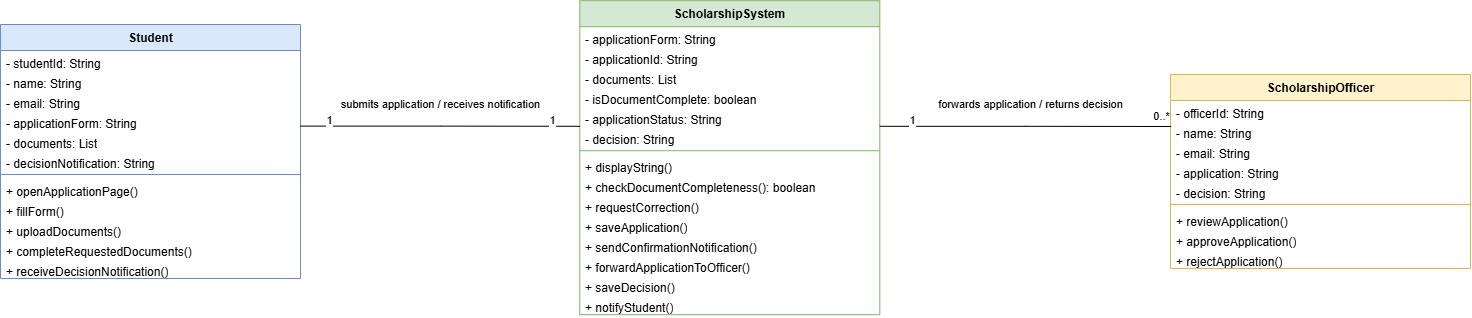

The diagram above was exported from draw.io. Its source (the exported page's mxGraphModel, read from the mxfile embedded in the PNG):
<mxGraphModel dx="717" dy="431" grid="1" gridSize="10" guides="1" tooltips="1" connect="1" arrows="1" fold="1" page="1" pageScale="1" pageWidth="827" pageHeight="1169" math="0" shadow="0">
  <root>
    <mxCell id="0" />
    <mxCell id="1" parent="0" />
    <mxCell id="lX9cyVl6udzaUbvCwZbi-88" parent="1" style="swimlane;fontStyle=1;align=center;verticalAlign=top;childLayout=stackLayout;horizontal=1;startSize=26;horizontalStack=0;resizeParent=1;resizeParentMax=0;resizeLast=0;collapsible=0;marginBottom=0;html=1;fillColor=#dae8fc;strokeColor=#6c8ebf;" value="Student" vertex="1">
      <mxGeometry height="254" width="300" x="210.00411764705876" y="479.9960784313726" as="geometry" />
    </mxCell>
    <mxCell id="lX9cyVl6udzaUbvCwZbi-89" parent="lX9cyVl6udzaUbvCwZbi-88" style="text;strokeColor=none;fillColor=none;align=left;verticalAlign=top;spacingLeft=4;spacingRight=4;overflow=hidden;rotatable=0;points=[[0,0.5],[1,0.5]];portConstraint=eastwest;whiteSpace=wrap;html=1;" value="- studentId: String" vertex="1">
      <mxGeometry height="20" width="300" y="26" as="geometry" />
    </mxCell>
    <mxCell id="lX9cyVl6udzaUbvCwZbi-90" parent="lX9cyVl6udzaUbvCwZbi-88" style="text;strokeColor=none;fillColor=none;align=left;verticalAlign=top;spacingLeft=4;spacingRight=4;overflow=hidden;rotatable=0;points=[[0,0.5],[1,0.5]];portConstraint=eastwest;whiteSpace=wrap;html=1;" value="- name: String" vertex="1">
      <mxGeometry height="20" width="300" y="46" as="geometry" />
    </mxCell>
    <mxCell id="lX9cyVl6udzaUbvCwZbi-91" parent="lX9cyVl6udzaUbvCwZbi-88" style="text;strokeColor=none;fillColor=none;align=left;verticalAlign=top;spacingLeft=4;spacingRight=4;overflow=hidden;rotatable=0;points=[[0,0.5],[1,0.5]];portConstraint=eastwest;whiteSpace=wrap;html=1;" value="- email: String" vertex="1">
      <mxGeometry height="20" width="300" y="66" as="geometry" />
    </mxCell>
    <mxCell id="lX9cyVl6udzaUbvCwZbi-92" parent="lX9cyVl6udzaUbvCwZbi-88" style="text;strokeColor=none;fillColor=none;align=left;verticalAlign=top;spacingLeft=4;spacingRight=4;overflow=hidden;rotatable=0;points=[[0,0.5],[1,0.5]];portConstraint=eastwest;whiteSpace=wrap;html=1;" value="- applicationForm: String" vertex="1">
      <mxGeometry height="20" width="300" y="86" as="geometry" />
    </mxCell>
    <mxCell id="lX9cyVl6udzaUbvCwZbi-93" parent="lX9cyVl6udzaUbvCwZbi-88" style="text;strokeColor=none;fillColor=none;align=left;verticalAlign=top;spacingLeft=4;spacingRight=4;overflow=hidden;rotatable=0;points=[[0,0.5],[1,0.5]];portConstraint=eastwest;whiteSpace=wrap;html=1;" value="- documents: List&lt;String&gt;" vertex="1">
      <mxGeometry height="20" width="300" y="106" as="geometry" />
    </mxCell>
    <mxCell id="lX9cyVl6udzaUbvCwZbi-94" parent="lX9cyVl6udzaUbvCwZbi-88" style="text;strokeColor=none;fillColor=none;align=left;verticalAlign=top;spacingLeft=4;spacingRight=4;overflow=hidden;rotatable=0;points=[[0,0.5],[1,0.5]];portConstraint=eastwest;whiteSpace=wrap;html=1;" value="- decisionNotification: String" vertex="1">
      <mxGeometry height="20" width="300" y="126" as="geometry" />
    </mxCell>
    <mxCell id="lX9cyVl6udzaUbvCwZbi-95" parent="lX9cyVl6udzaUbvCwZbi-88" style="line;strokeWidth=1;fillColor=none;align=left;verticalAlign=middle;spacingTop=-1;spacingLeft=3;spacingRight=3;rotatable=0;labelPosition=right;points=[];portConstraint=eastwest;strokeColor=inherit;" value="" vertex="1">
      <mxGeometry height="8" width="300" y="146" as="geometry" />
    </mxCell>
    <mxCell id="lX9cyVl6udzaUbvCwZbi-96" parent="lX9cyVl6udzaUbvCwZbi-88" style="text;strokeColor=none;fillColor=none;align=left;verticalAlign=top;spacingLeft=4;spacingRight=4;overflow=hidden;rotatable=0;points=[[0,0.5],[1,0.5]];portConstraint=eastwest;whiteSpace=wrap;html=1;" value="+ openApplicationPage()" vertex="1">
      <mxGeometry height="20" width="300" y="154" as="geometry" />
    </mxCell>
    <mxCell id="lX9cyVl6udzaUbvCwZbi-97" parent="lX9cyVl6udzaUbvCwZbi-88" style="text;strokeColor=none;fillColor=none;align=left;verticalAlign=top;spacingLeft=4;spacingRight=4;overflow=hidden;rotatable=0;points=[[0,0.5],[1,0.5]];portConstraint=eastwest;whiteSpace=wrap;html=1;" value="+ fillForm()" vertex="1">
      <mxGeometry height="20" width="300" y="174" as="geometry" />
    </mxCell>
    <mxCell id="lX9cyVl6udzaUbvCwZbi-98" parent="lX9cyVl6udzaUbvCwZbi-88" style="text;strokeColor=none;fillColor=none;align=left;verticalAlign=top;spacingLeft=4;spacingRight=4;overflow=hidden;rotatable=0;points=[[0,0.5],[1,0.5]];portConstraint=eastwest;whiteSpace=wrap;html=1;" value="+ uploadDocuments()" vertex="1">
      <mxGeometry height="20" width="300" y="194" as="geometry" />
    </mxCell>
    <mxCell id="lX9cyVl6udzaUbvCwZbi-99" parent="lX9cyVl6udzaUbvCwZbi-88" style="text;strokeColor=none;fillColor=none;align=left;verticalAlign=top;spacingLeft=4;spacingRight=4;overflow=hidden;rotatable=0;points=[[0,0.5],[1,0.5]];portConstraint=eastwest;whiteSpace=wrap;html=1;" value="+ completeRequestedDocuments()" vertex="1">
      <mxGeometry height="20" width="300" y="214" as="geometry" />
    </mxCell>
    <mxCell id="lX9cyVl6udzaUbvCwZbi-100" parent="lX9cyVl6udzaUbvCwZbi-88" style="text;strokeColor=none;fillColor=none;align=left;verticalAlign=top;spacingLeft=4;spacingRight=4;overflow=hidden;rotatable=0;points=[[0,0.5],[1,0.5]];portConstraint=eastwest;whiteSpace=wrap;html=1;" value="+ receiveDecisionNotification()" vertex="1">
      <mxGeometry height="20" width="300" y="234" as="geometry" />
    </mxCell>
    <mxCell id="lX9cyVl6udzaUbvCwZbi-101" parent="1" style="swimlane;fontStyle=1;align=center;verticalAlign=top;childLayout=stackLayout;horizontal=1;startSize=26;horizontalStack=0;resizeParent=1;resizeParentMax=0;resizeLast=0;collapsible=0;marginBottom=0;html=1;fillColor=#d5e8d4;strokeColor=#82b366;" value="ScholarshipSystem" vertex="1">
      <mxGeometry height="314" width="300" x="789.2941176470588" y="456.1960784313726" as="geometry" />
    </mxCell>
    <mxCell id="lX9cyVl6udzaUbvCwZbi-102" parent="lX9cyVl6udzaUbvCwZbi-101" style="text;strokeColor=none;fillColor=none;align=left;verticalAlign=top;spacingLeft=4;spacingRight=4;overflow=hidden;rotatable=0;points=[[0,0.5],[1,0.5]];portConstraint=eastwest;whiteSpace=wrap;html=1;" value="- applicationForm: String" vertex="1">
      <mxGeometry height="20" width="300" y="26" as="geometry" />
    </mxCell>
    <mxCell id="lX9cyVl6udzaUbvCwZbi-103" parent="lX9cyVl6udzaUbvCwZbi-101" style="text;strokeColor=none;fillColor=none;align=left;verticalAlign=top;spacingLeft=4;spacingRight=4;overflow=hidden;rotatable=0;points=[[0,0.5],[1,0.5]];portConstraint=eastwest;whiteSpace=wrap;html=1;" value="- applicationId: String" vertex="1">
      <mxGeometry height="20" width="300" y="46" as="geometry" />
    </mxCell>
    <mxCell id="lX9cyVl6udzaUbvCwZbi-104" parent="lX9cyVl6udzaUbvCwZbi-101" style="text;strokeColor=none;fillColor=none;align=left;verticalAlign=top;spacingLeft=4;spacingRight=4;overflow=hidden;rotatable=0;points=[[0,0.5],[1,0.5]];portConstraint=eastwest;whiteSpace=wrap;html=1;" value="- documents: List&lt;String&gt;" vertex="1">
      <mxGeometry height="20" width="300" y="66" as="geometry" />
    </mxCell>
    <mxCell id="lX9cyVl6udzaUbvCwZbi-105" parent="lX9cyVl6udzaUbvCwZbi-101" style="text;strokeColor=none;fillColor=none;align=left;verticalAlign=top;spacingLeft=4;spacingRight=4;overflow=hidden;rotatable=0;points=[[0,0.5],[1,0.5]];portConstraint=eastwest;whiteSpace=wrap;html=1;" value="- isDocumentComplete: boolean" vertex="1">
      <mxGeometry height="20" width="300" y="86" as="geometry" />
    </mxCell>
    <mxCell id="lX9cyVl6udzaUbvCwZbi-106" parent="lX9cyVl6udzaUbvCwZbi-101" style="text;strokeColor=none;fillColor=none;align=left;verticalAlign=top;spacingLeft=4;spacingRight=4;overflow=hidden;rotatable=0;points=[[0,0.5],[1,0.5]];portConstraint=eastwest;whiteSpace=wrap;html=1;" value="- applicationStatus: String" vertex="1">
      <mxGeometry height="20" width="300" y="106" as="geometry" />
    </mxCell>
    <mxCell id="lX9cyVl6udzaUbvCwZbi-107" parent="lX9cyVl6udzaUbvCwZbi-101" style="text;strokeColor=none;fillColor=none;align=left;verticalAlign=top;spacingLeft=4;spacingRight=4;overflow=hidden;rotatable=0;points=[[0,0.5],[1,0.5]];portConstraint=eastwest;whiteSpace=wrap;html=1;" value="- decision: String" vertex="1">
      <mxGeometry height="20" width="300" y="126" as="geometry" />
    </mxCell>
    <mxCell id="lX9cyVl6udzaUbvCwZbi-108" parent="lX9cyVl6udzaUbvCwZbi-101" style="line;strokeWidth=1;fillColor=none;align=left;verticalAlign=middle;spacingTop=-1;spacingLeft=3;spacingRight=3;rotatable=0;labelPosition=right;points=[];portConstraint=eastwest;strokeColor=inherit;" value="" vertex="1">
      <mxGeometry height="8" width="300" y="146" as="geometry" />
    </mxCell>
    <mxCell id="lX9cyVl6udzaUbvCwZbi-109" parent="lX9cyVl6udzaUbvCwZbi-101" style="text;strokeColor=none;fillColor=none;align=left;verticalAlign=top;spacingLeft=4;spacingRight=4;overflow=hidden;rotatable=0;points=[[0,0.5],[1,0.5]];portConstraint=eastwest;whiteSpace=wrap;html=1;" value="+ displayString()" vertex="1">
      <mxGeometry height="20" width="300" y="154" as="geometry" />
    </mxCell>
    <mxCell id="lX9cyVl6udzaUbvCwZbi-110" parent="lX9cyVl6udzaUbvCwZbi-101" style="text;strokeColor=none;fillColor=none;align=left;verticalAlign=top;spacingLeft=4;spacingRight=4;overflow=hidden;rotatable=0;points=[[0,0.5],[1,0.5]];portConstraint=eastwest;whiteSpace=wrap;html=1;" value="+ checkDocumentCompleteness(): boolean" vertex="1">
      <mxGeometry height="20" width="300" y="174" as="geometry" />
    </mxCell>
    <mxCell id="lX9cyVl6udzaUbvCwZbi-111" parent="lX9cyVl6udzaUbvCwZbi-101" style="text;strokeColor=none;fillColor=none;align=left;verticalAlign=top;spacingLeft=4;spacingRight=4;overflow=hidden;rotatable=0;points=[[0,0.5],[1,0.5]];portConstraint=eastwest;whiteSpace=wrap;html=1;" value="+ requestCorrection()" vertex="1">
      <mxGeometry height="20" width="300" y="194" as="geometry" />
    </mxCell>
    <mxCell id="lX9cyVl6udzaUbvCwZbi-112" parent="lX9cyVl6udzaUbvCwZbi-101" style="text;strokeColor=none;fillColor=none;align=left;verticalAlign=top;spacingLeft=4;spacingRight=4;overflow=hidden;rotatable=0;points=[[0,0.5],[1,0.5]];portConstraint=eastwest;whiteSpace=wrap;html=1;" value="+ saveApplication()" vertex="1">
      <mxGeometry height="20" width="300" y="214" as="geometry" />
    </mxCell>
    <mxCell id="lX9cyVl6udzaUbvCwZbi-113" parent="lX9cyVl6udzaUbvCwZbi-101" style="text;strokeColor=none;fillColor=none;align=left;verticalAlign=top;spacingLeft=4;spacingRight=4;overflow=hidden;rotatable=0;points=[[0,0.5],[1,0.5]];portConstraint=eastwest;whiteSpace=wrap;html=1;" value="+ sendConfirmationNotification()" vertex="1">
      <mxGeometry height="20" width="300" y="234" as="geometry" />
    </mxCell>
    <mxCell id="lX9cyVl6udzaUbvCwZbi-114" parent="lX9cyVl6udzaUbvCwZbi-101" style="text;strokeColor=none;fillColor=none;align=left;verticalAlign=top;spacingLeft=4;spacingRight=4;overflow=hidden;rotatable=0;points=[[0,0.5],[1,0.5]];portConstraint=eastwest;whiteSpace=wrap;html=1;" value="+ forwardApplicationToOfficer()" vertex="1">
      <mxGeometry height="20" width="300" y="254" as="geometry" />
    </mxCell>
    <mxCell id="lX9cyVl6udzaUbvCwZbi-115" parent="lX9cyVl6udzaUbvCwZbi-101" style="text;strokeColor=none;fillColor=none;align=left;verticalAlign=top;spacingLeft=4;spacingRight=4;overflow=hidden;rotatable=0;points=[[0,0.5],[1,0.5]];portConstraint=eastwest;whiteSpace=wrap;html=1;" value="+ saveDecision()" vertex="1">
      <mxGeometry height="20" width="300" y="274" as="geometry" />
    </mxCell>
    <mxCell id="lX9cyVl6udzaUbvCwZbi-116" parent="lX9cyVl6udzaUbvCwZbi-101" style="text;strokeColor=none;fillColor=none;align=left;verticalAlign=top;spacingLeft=4;spacingRight=4;overflow=hidden;rotatable=0;points=[[0,0.5],[1,0.5]];portConstraint=eastwest;whiteSpace=wrap;html=1;" value="+ notifyStudent()" vertex="1">
      <mxGeometry height="20" width="300" y="294" as="geometry" />
    </mxCell>
    <mxCell id="lX9cyVl6udzaUbvCwZbi-117" parent="1" style="swimlane;fontStyle=1;align=center;verticalAlign=top;childLayout=stackLayout;horizontal=1;startSize=26;horizontalStack=0;resizeParent=1;resizeParentMax=0;resizeLast=0;collapsible=0;marginBottom=0;html=1;fillColor=#fff2cc;strokeColor=#d6b656;" value="ScholarshipOfficer" vertex="1">
      <mxGeometry height="194" width="300" x="1380.0041176470588" y="529.9960784313726" as="geometry" />
    </mxCell>
    <mxCell id="lX9cyVl6udzaUbvCwZbi-118" parent="lX9cyVl6udzaUbvCwZbi-117" style="text;strokeColor=none;fillColor=none;align=left;verticalAlign=top;spacingLeft=4;spacingRight=4;overflow=hidden;rotatable=0;points=[[0,0.5],[1,0.5]];portConstraint=eastwest;whiteSpace=wrap;html=1;" value="- officerId: String" vertex="1">
      <mxGeometry height="20" width="300" y="26" as="geometry" />
    </mxCell>
    <mxCell id="lX9cyVl6udzaUbvCwZbi-119" parent="lX9cyVl6udzaUbvCwZbi-117" style="text;strokeColor=none;fillColor=none;align=left;verticalAlign=top;spacingLeft=4;spacingRight=4;overflow=hidden;rotatable=0;points=[[0,0.5],[1,0.5]];portConstraint=eastwest;whiteSpace=wrap;html=1;" value="- name: String" vertex="1">
      <mxGeometry height="20" width="300" y="46" as="geometry" />
    </mxCell>
    <mxCell id="lX9cyVl6udzaUbvCwZbi-120" parent="lX9cyVl6udzaUbvCwZbi-117" style="text;strokeColor=none;fillColor=none;align=left;verticalAlign=top;spacingLeft=4;spacingRight=4;overflow=hidden;rotatable=0;points=[[0,0.5],[1,0.5]];portConstraint=eastwest;whiteSpace=wrap;html=1;" value="- email: String" vertex="1">
      <mxGeometry height="20" width="300" y="66" as="geometry" />
    </mxCell>
    <mxCell id="lX9cyVl6udzaUbvCwZbi-121" parent="lX9cyVl6udzaUbvCwZbi-117" style="text;strokeColor=none;fillColor=none;align=left;verticalAlign=top;spacingLeft=4;spacingRight=4;overflow=hidden;rotatable=0;points=[[0,0.5],[1,0.5]];portConstraint=eastwest;whiteSpace=wrap;html=1;" value="- application: String" vertex="1">
      <mxGeometry height="20" width="300" y="86" as="geometry" />
    </mxCell>
    <mxCell id="lX9cyVl6udzaUbvCwZbi-122" parent="lX9cyVl6udzaUbvCwZbi-117" style="text;strokeColor=none;fillColor=none;align=left;verticalAlign=top;spacingLeft=4;spacingRight=4;overflow=hidden;rotatable=0;points=[[0,0.5],[1,0.5]];portConstraint=eastwest;whiteSpace=wrap;html=1;" value="- decision: String" vertex="1">
      <mxGeometry height="20" width="300" y="106" as="geometry" />
    </mxCell>
    <mxCell id="lX9cyVl6udzaUbvCwZbi-123" parent="lX9cyVl6udzaUbvCwZbi-117" style="line;strokeWidth=1;fillColor=none;align=left;verticalAlign=middle;spacingTop=-1;spacingLeft=3;spacingRight=3;rotatable=0;labelPosition=right;points=[];portConstraint=eastwest;strokeColor=inherit;" value="" vertex="1">
      <mxGeometry height="8" width="300" y="126" as="geometry" />
    </mxCell>
    <mxCell id="lX9cyVl6udzaUbvCwZbi-124" parent="lX9cyVl6udzaUbvCwZbi-117" style="text;strokeColor=none;fillColor=none;align=left;verticalAlign=top;spacingLeft=4;spacingRight=4;overflow=hidden;rotatable=0;points=[[0,0.5],[1,0.5]];portConstraint=eastwest;whiteSpace=wrap;html=1;" value="+ reviewApplication()" vertex="1">
      <mxGeometry height="20" width="300" y="134" as="geometry" />
    </mxCell>
    <mxCell id="lX9cyVl6udzaUbvCwZbi-125" parent="lX9cyVl6udzaUbvCwZbi-117" style="text;strokeColor=none;fillColor=none;align=left;verticalAlign=top;spacingLeft=4;spacingRight=4;overflow=hidden;rotatable=0;points=[[0,0.5],[1,0.5]];portConstraint=eastwest;whiteSpace=wrap;html=1;" value="+ approveApplication()" vertex="1">
      <mxGeometry height="20" width="300" y="154" as="geometry" />
    </mxCell>
    <mxCell id="lX9cyVl6udzaUbvCwZbi-126" parent="lX9cyVl6udzaUbvCwZbi-117" style="text;strokeColor=none;fillColor=none;align=left;verticalAlign=top;spacingLeft=4;spacingRight=4;overflow=hidden;rotatable=0;points=[[0,0.5],[1,0.5]];portConstraint=eastwest;whiteSpace=wrap;html=1;" value="+ rejectApplication()" vertex="1">
      <mxGeometry height="20" width="300" y="174" as="geometry" />
    </mxCell>
    <mxCell id="lX9cyVl6udzaUbvCwZbi-127" edge="1" parent="1" source="lX9cyVl6udzaUbvCwZbi-88" style="edgeStyle=orthogonalEdgeStyle;rounded=0;html=1;endArrow=none;startArrow=none;exitX=1;exitY=0.4;entryX=0;entryY=0.4;" target="lX9cyVl6udzaUbvCwZbi-101" value="submits application / receives notification">
      <mxGeometry relative="1" x="-0.0004" y="22" as="geometry">
        <mxPoint as="offset" />
      </mxGeometry>
    </mxCell>
    <mxCell id="lX9cyVl6udzaUbvCwZbi-128" connectable="0" parent="lX9cyVl6udzaUbvCwZbi-127" style="edgeLabel;html=1;align=center;verticalAlign=bottom;resizable=0;points=[];" value="1" vertex="1">
      <mxGeometry relative="1" x="-0.8" y="-2" as="geometry">
        <mxPoint as="offset" />
      </mxGeometry>
    </mxCell>
    <mxCell id="lX9cyVl6udzaUbvCwZbi-129" connectable="0" parent="lX9cyVl6udzaUbvCwZbi-127" style="edgeLabel;html=1;align=center;verticalAlign=bottom;resizable=0;points=[];" value="1" vertex="1">
      <mxGeometry relative="1" x="0.8" y="-2" as="geometry">
        <mxPoint as="offset" />
      </mxGeometry>
    </mxCell>
    <mxCell id="lX9cyVl6udzaUbvCwZbi-130" edge="1" parent="1" source="lX9cyVl6udzaUbvCwZbi-101" style="edgeStyle=orthogonalEdgeStyle;rounded=0;html=1;endArrow=none;startArrow=none;exitX=1;exitY=0.4;entryX=0.002;entryY=0.3;entryDx=0;entryDy=0;entryPerimeter=0;" target="lX9cyVl6udzaUbvCwZbi-119" value="forwards application / returns decision">
      <mxGeometry relative="1" x="0.0374" y="22" as="geometry">
        <mxPoint as="offset" />
        <Array as="points" />
      </mxGeometry>
    </mxCell>
    <mxCell id="lX9cyVl6udzaUbvCwZbi-131" connectable="0" parent="lX9cyVl6udzaUbvCwZbi-130" style="edgeLabel;html=1;align=center;verticalAlign=bottom;resizable=0;points=[];" value="1" vertex="1">
      <mxGeometry relative="1" x="-0.7805" y="-2" as="geometry">
        <mxPoint as="offset" />
      </mxGeometry>
    </mxCell>
    <mxCell id="lX9cyVl6udzaUbvCwZbi-132" connectable="0" parent="lX9cyVl6udzaUbvCwZbi-130" style="edgeLabel;html=1;align=center;verticalAlign=bottom;resizable=0;points=[];" value="0..*" vertex="1">
      <mxGeometry relative="1" x="0.9567" y="-2" as="geometry">
        <mxPoint x="-4" y="-4" as="offset" />
      </mxGeometry>
    </mxCell>
  </root>
</mxGraphModel>